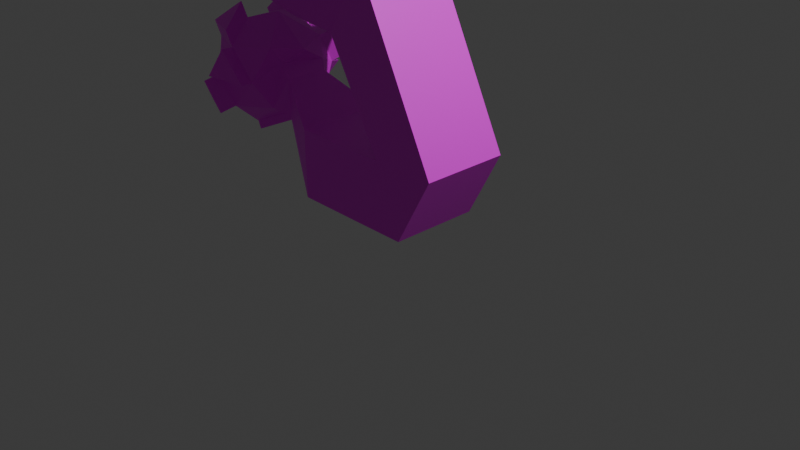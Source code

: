 # Source: gemGuyTwo.blend  (saved by Blender 5.3.31; exported with 4.5.12 LTS)
import bpy
from mathutils import Matrix  # noqa: F401  (used for matrix-valued properties, if any)

bpy.ops.wm.read_factory_settings(use_empty=True)
scene = bpy.context.scene
scene.name = 'Scene'

# ---- collections
col_collection = bpy.data.collections.new('Collection'); scene.collection.children.link(col_collection)

# ---- images (referenced by path relative to the original .blend; pixels are not part of the script)
import os
ASSET_DIR = os.environ.get("B2B_ASSET_DIR", "")  # directory of the original .blend (textures are referenced by path, not embedded)
HERE = os.path.dirname(os.path.abspath(__file__))  # packed textures are extracted next to this script under _unpacked/

def load_image(name, relpath, width, height, colorspace="sRGB"):
    """Load a texture the original file referenced (path relative to the .blend, or extracted next to this script)."""
    p = next((c for c in (os.path.join(HERE, relpath), os.path.join(ASSET_DIR, relpath)) if relpath and os.path.exists(c)), "")
    if p:
        img = bpy.data.images.load(p, check_existing=True)
        img.name = name
    else:  # same state as the original file: an image datablock whose file is absent (Cycles renders it pink)
        img = bpy.data.images.new(name, width, height)
        img.source = "FILE"
        img.filepath = "//" + (relpath or name)
    img.colorspace_settings.name = colorspace
    return img
img_gemguytwotexture = load_image('gemGuyTwoTexture', 'textures/gemGuyTwoTexture.png', 1024, 1024, 'sRGB')

# ---- materials (node trees are filled in below, after node groups)
mat_material = bpy.data.materials.new('Material')
mat_material.alpha_threshold = 0.0
mat_material.use_backface_culling_lightprobe_volume = False
mat_material.roughness = 0.5
mat_material.line_color = (0.0, 0.0, 0.0, 1.0)

# ---- material node trees
mat_material.use_nodes = True; mat_material.node_tree.nodes.clear()
_N = mat_material.node_tree.nodes; _L = mat_material.node_tree.links
n0 = _N.new('ShaderNodeOutputMaterial'); n0.name = 'Material Output'; n0.location = (200, 100)
n1 = _N.new('ShaderNodeBsdfPrincipled'); n1.name = 'Principled BSDF'; n1.location = (-200, 100)
n1.inputs[10].default_value = 0.005
n2 = _N.new('ShaderNodeTexImage'); n2.name = 'Image Texture'; n2.location = (-490, 75)
n2.image = img_gemguytwotexture
_L.new(n1.outputs[0], n0.inputs[0])
_L.new(n2.outputs[0], n1.inputs[0])
n0.is_active_output = True

# ---- world
world_world = bpy.data.worlds.new('World'); scene.world = world_world
world_world.use_nodes = True; world_world.node_tree.nodes.clear()
_N = world_world.node_tree.nodes; _L = world_world.node_tree.links
n0 = _N.new('ShaderNodeOutputWorld'); n0.name = 'World Output'; n0.location = (200, 100)
n1 = _N.new('ShaderNodeBackground'); n1.name = 'Background'; n1.location = (-200, 100)
n1.inputs[0].default_value = (0.05088, 0.05088, 0.05088, 1.0)
_L.new(n1.outputs[0], n0.inputs[0])
n0.is_active_output = True
world_world.color = (0.05088, 0.05088, 0.05088)
world_world.sun_shadow_jitter_overblur = 0.0

# ---- cameras
cam_camera = bpy.data.cameras.new('Camera')
cam_camera.clip_end = 100.0
cam_camera.ortho_scale = 7.314

# ---- lights
light_light = bpy.data.lights.new('Light', 'POINT')
light_light.energy = 1000.0
light_light.shadow_soft_size = 0.1

# ---- meshes
me_cube = bpy.data.meshes.new('Cube')
me_cube.from_pydata([(0.2259, -0.4702, 0.5673), (0.6368, -0.4702, 1.324), (0.6368, 0.505, 1.324), (0.2259, 0.5262, 0.5673), (1.162, 0.5262, -1.316), (1.572, 0.505, -0.5595), (1.162, -0.4702, -1.316), (1.572, -0.4702, -0.5595), (-0.5566, 0.1427, 0.5971), (-0.5566, 0.6148, 0.9557), (-0.7382, 0.6148, 1.093), (-0.9467, 0.1401, 1.132), (-0.5566, -0.7997, 0.9352), (-0.5566, -0.3545, 0.5971), (-0.9467, -0.357, 1.132), (-0.7246, -0.7997, 1.114), (-0.7131, 0.07308, 0.7247), (-0.4675, 0.155, 0.5746), (-0.7131, 0.4469, 1.009), (-0.4675, 0.6445, 0.9463), (-0.4675, 0.6445, 1.151), (-0.5465, 0.1524, 1.712), (-0.7131, -0.6317, 0.988), (-0.4675, -0.8294, 0.9258), (-0.7131, -0.2849, 0.7247), (-0.4675, -0.3668, 0.5746), (-0.5465, -0.3693, 1.712), (-0.5903, -0.7305, 1.14), (-0.2187, 0.5262, -1.306), (-0.2187, -0.4702, -1.306), (-0.2304, 0.505, -0.5497), (-0.2304, -0.4702, -0.5497), (0.8543, 0.505, -0.5562), (0.5858, 0.5262, -1.313), (0.5858, -0.4702, -1.313), (0.8543, -0.4702, -0.5562), (-0.8053, 0.2949, -0.6073), (-0.2252, 0.5262, -1.306), (-0.2252, -0.4702, -1.306), (-0.8053, -0.2027, -0.6073), (-0.2369, 0.505, -0.5498), (-0.8112, 0.2841, -0.2254), (-0.8112, -0.2027, -0.2254), (-0.2369, -0.4702, -0.5498), (-0.9333, -0.3295, -0.5446), (-1.332, -0.5355, -0.5712), (-1.933, 0.02679, -0.5445), (-1.332, 0.5891, -0.5712), (-0.9333, 0.3831, -0.5446), (-1.817, -0.3295, 0.06157), (-1.817, 0.3831, 0.06157), (-0.8175, 0.02679, 0.06157), (-1.246, 0.02679, 0.3856), (-1.335, -0.2473, -0.8179), (-0.8472, 0.02679, -0.5978), (-1.505, 0.02679, -0.8685), (-1.793, -0.312, -0.5978), (-1.335, 0.3009, -0.8179), (-1.793, 0.3656, -0.5978), (-0.9398, -0.1698, -0.07706), (-0.9187, 0.3584, -0.1357), (-1.025, -0.5214, -0.2415), (-1.972, -0.1826, -0.2415), (-1.526, -0.5862, -0.2415), (-1.526, 0.6397, -0.2415), (-1.972, 0.2362, -0.2415), (-1.025, 0.575, -0.2415), (-0.9573, -0.312, 0.1148), (-1.322, -0.5355, 0.08818), (-1.903, 0.02679, 0.1148), (-1.419, 0.5891, 0.08818), (-0.9573, 0.3656, 0.1148), (-1.416, -0.2473, 0.335), (-1.416, 0.3009, 0.335), (-1.403, -0.5486, 0.2533), (-1.898, -0.3425, 0.2266), (-1.497, -0.2604, 0.5), (-1.497, 0.2878, 0.5), (-1.898, 0.37, 0.2266), (-1.5, 0.5761, 0.2533), (-1.507, -0.7346, -0.2306), (-1.303, -0.684, 0.09911), (-1.006, -0.6699, -0.2306), (-2.034, 0.3052, -0.2431), (-1.88, 0.452, 0.05994), (-1.589, 0.7087, -0.2431), (-1.916, -0.3556, -0.6434), (-2.056, -0.01676, -0.5902), (-2.095, -0.2262, -0.2872), (-1.916, -0.3556, -0.6434), (-2.056, -0.01676, -0.5902), (-2.095, -0.2262, -0.2872), (-1.402, -0.6885, -0.6361), (-1.864, -0.465, -0.6627), (-1.597, -0.7391, -0.3065), (-1.809, 0.4037, -0.642), (-1.348, 0.6272, -0.6154), (-1.35, 0.339, -0.8622), (-0.9052, 0.4801, 0.1721), (-0.9732, 0.6895, -0.1842), (-1.367, 0.7036, 0.1455), (-2.086, 0.2362, -0.2197), (-2.018, 0.02679, 0.1366), (-2.086, -0.1826, -0.2197), (-1.515, 0.7289, -0.2484), (-1.32, 0.6783, -0.578), (-1.014, 0.6642, -0.2484), (-0.8089, 0.02679, -0.6826), (-1.296, 0.3009, -0.9028), (-1.296, -0.2473, -0.9028), (-2.004, 0.05175, -0.5707), (-1.864, 0.3906, -0.6239), (-2.042, 0.2612, -0.2677)], [], [(7, 32, 5), (35, 6, 7), (33, 30, 32), (34, 4, 6), (10, 18, 11), (22, 25, 24), (23, 0, 1), (25, 16, 24), (8, 25, 13), (10, 9, 18), (18, 8, 16), (26, 11, 14), (12, 27, 15), (23, 13, 25), (23, 25, 0), (1, 2, 26), (26, 2, 21), (2, 20, 21), (19, 20, 2), (2, 3, 19), (3, 17, 19), (0, 17, 3), (15, 22, 12), (13, 16, 8), (13, 22, 24), (27, 21, 26), (25, 23, 27), (10, 20, 18), (10, 19, 9), (17, 9, 19), (22, 27, 15), (27, 23, 22), (16, 17, 8), (14, 22, 15), (11, 21, 10), (27, 14, 15), (20, 9, 19), (18, 17, 19), (18, 19, 9), (4, 32, 5), (29, 33, 34), (31, 34, 35), (30, 35, 32), (0, 32, 35), (7, 0, 35), (7, 2, 1), (5, 3, 2), (5, 6, 4), (37, 39, 36), (42, 40, 41), (40, 36, 41), (39, 43, 42), (39, 41, 36), (28, 40, 30), (29, 37, 28), (29, 43, 38), (30, 43, 31), (44, 53, 54), (44, 54, 59), (56, 88, 86), (47, 58, 64), (48, 47, 66), (44, 59, 61), (46, 62, 65), (48, 66, 60), (68, 67, 72), (68, 75, 49), (50, 69, 73), (51, 71, 52), (52, 71, 73), (71, 70, 73), (73, 78, 50), (73, 72, 52), (73, 69, 72), (69, 49, 72), (72, 67, 52), (67, 51, 52), (60, 71, 51), (60, 66, 71), (70, 98, 100), (64, 50, 70), (65, 69, 50), (69, 103, 62), (62, 49, 69), (63, 68, 49), (61, 67, 68), (61, 59, 67), (59, 51, 67), (66, 64, 70), (47, 106, 66), (64, 83, 85), (64, 58, 65), (58, 112, 65), (62, 63, 49), (62, 56, 63), (56, 94, 63), (63, 82, 80), (63, 45, 61), (45, 44, 61), (59, 60, 51), (59, 54, 60), (54, 48, 60), (57, 47, 48), (57, 95, 97), (57, 55, 58), (55, 46, 58), (55, 56, 46), (55, 53, 56), (53, 45, 56), (54, 57, 48), (57, 109, 53), (53, 55, 57), (53, 44, 45), (11, 20, 21), (27, 26, 15), (15, 26, 14), (10, 21, 20), (27, 11, 20), (59, 41, 60), (44, 42, 59), (48, 41, 36), (54, 36, 39), (75, 74, 76), (79, 78, 77), (70, 78, 79), (72, 74, 68), (72, 75, 76), (73, 79, 77), (80, 82, 81), (68, 82, 61), (63, 81, 68), (85, 83, 84), (64, 84, 50), (50, 83, 65), (86, 91, 89), (46, 88, 62), (56, 87, 46), (90, 89, 91), (88, 90, 91), (87, 89, 90), (93, 92, 94), (45, 94, 92), (45, 93, 56), (97, 95, 96), (57, 96, 47), (47, 95, 58), (99, 100, 98), (70, 99, 66), (71, 99, 98), (101, 103, 102), (62, 101, 65), (69, 101, 102), (106, 105, 104), (64, 106, 104), (64, 105, 47), (107, 109, 108), (53, 107, 54), (57, 107, 108), (111, 110, 112), (46, 112, 110), (58, 110, 111), (7, 35, 32), (35, 34, 6), (33, 28, 30), (34, 33, 4), (22, 23, 25), (1, 26, 27), (27, 23, 1), (25, 17, 16), (8, 17, 25), (18, 9, 8), (26, 21, 11), (12, 23, 27), (23, 12, 13), (0, 25, 17), (13, 24, 16), (13, 12, 22), (27, 20, 21), (27, 20, 17), (20, 19, 17), (17, 25, 27), (10, 20, 19), (17, 8, 9), (27, 26, 14), (20, 18, 9), (18, 16, 17), (4, 33, 32), (29, 28, 33), (31, 29, 34), (30, 31, 35), (0, 3, 32), (7, 1, 0), (7, 5, 2), (5, 32, 3), (5, 7, 6), (37, 38, 39), (42, 43, 40), (40, 37, 36), (39, 38, 43), (39, 42, 41), (28, 37, 40), (29, 38, 37), (29, 31, 43), (30, 40, 43), (56, 62, 88), (68, 74, 75), (73, 77, 78), (70, 71, 98), (69, 102, 103), (47, 105, 106), (64, 65, 83), (58, 111, 112), (56, 93, 94), (63, 61, 82), (57, 58, 95), (57, 108, 109), (11, 18, 20), (27, 22, 14), (27, 14, 11), (59, 42, 41), (44, 39, 42), (48, 60, 41), (39, 44, 54), (54, 48, 36), (70, 50, 78), (72, 76, 74), (72, 49, 75), (73, 70, 79), (68, 81, 82), (63, 80, 81), (64, 85, 84), (50, 84, 83), (86, 88, 91), (46, 87, 88), (56, 86, 87), (88, 87, 90), (87, 86, 89), (45, 63, 94), (45, 92, 93), (57, 97, 96), (47, 96, 95), (70, 100, 99), (71, 66, 99), (62, 103, 101), (69, 65, 101), (64, 66, 106), (64, 104, 105), (53, 109, 107), (57, 54, 107), (46, 65, 112), (58, 46, 110)])
_uv = me_cube.uv_layers.new(name='UVMap')
_uv.uv.foreach_set('vector', [0.1425, 0.4363, 0.01341, 0.5243, 0.02711, 0.4363, 0.1072, 0.3106, 0.06772, 0.4095, 0.01341, 0.3117, 0.531, 0.385, 0.4468, 0.3094, 0.5824, 0.3092, 0.163, 0.591, 0.05615, 0.5204, 0.174, 0.5204, 0.7753, 0.2022, 0.7641, 0.1803, 0.7934, 0.1404, 0.7626, 0.4229, 0.8232, 0.4609, 0.7909, 0.4695, 0.2787, 0.122, 0.1882, 0.1641, 0.1339, 0.06632, 0.8232, 0.4609, 0.7884, 0.5162, 0.7909, 0.4695, 0.731, 0.7025, 0.7409, 0.7657, 0.731, 0.7613, 0.7753, 0.2022, 0.7478, 0.202, 0.7641, 0.1803, 0.7641, 0.1803, 0.7074, 0.1406, 0.7321, 0.1317, 0.4374, 0.01341, 0.3877, 0.1144, 0.3736, 0.07121, 0.2903, 0.1203, 0.2945, 0.09267, 0.3121, 0.0969, 0.7385, 0.01341, 0.7074, 0.07575, 0.699, 0.07405, 0.2787, 0.122, 0.2786, 0.161, 0.1882, 0.1641, 0.5111, 0.526, 0.3838, 0.526, 0.4995, 0.4118, 0.4995, 0.4118, 0.3838, 0.526, 0.4314, 0.4118, 0.6008, 0.1263, 0.4623, 0.1562, 0.4522, 0.05878, 0.4574, 0.176, 0.4623, 0.1562, 0.6008, 0.1263, 0.6008, 0.1263, 0.5316, 0.2021, 0.4574, 0.176, 0.8258, 0.6736, 0.741, 0.7039, 0.7576, 0.6267, 0.8256, 0.7915, 0.741, 0.7039, 0.8258, 0.6736, 0.7767, 0.01746, 0.7617, 0.03947, 0.7454, 0.01739, 0.7074, 0.07575, 0.7321, 0.1317, 0.7074, 0.1406, 0.7074, 0.07575, 0.7617, 0.03947, 0.7321, 0.08493, 0.5472, 0.476, 0.4314, 0.4118, 0.4995, 0.4118, 0.6124, 0.08151, 0.6519, 0.02088, 0.6841, 0.03378, 0.1151, 0.9471, 0.1348, 0.9172, 0.1348, 0.9621, 0.731, 0.6175, 0.7576, 0.6267, 0.7471, 0.6281, 0.741, 0.7039, 0.7471, 0.6281, 0.7576, 0.6267, 0.8523, 0.1711, 0.8746, 0.1751, 0.8578, 0.1837, 0.7526, 0.4098, 0.7855, 0.3987, 0.7626, 0.4229, 0.2379, 0.9299, 0.2379, 0.9664, 0.234, 0.9556, 0.7934, 0.0755, 0.7617, 0.03947, 0.7767, 0.01746, 0.3877, 0.1144, 0.4522, 0.05878, 0.4262, 0.1594, 0.3051, 0.9194, 0.3051, 0.9673, 0.2891, 0.9309, 0.216, 0.8594, 0.2109, 0.8872, 0.2008, 0.8812, 0.7526, 0.5634, 0.8196, 0.5289, 0.7728, 0.5907, 0.4859, 0.9058, 0.4859, 0.9475, 0.4823, 0.9358, 0.603, 0.3848, 0.5824, 0.3092, 0.6721, 0.309, 0.1475, 0.6894, 0.04513, 0.591, 0.163, 0.591, 0.2488, 0.3086, 0.1429, 0.4085, 0.1072, 0.3106, 0.4468, 0.3094, 0.5548, 0.2244, 0.5824, 0.3092, 0.2008, 0.4363, 0.3282, 0.6043, 0.2009, 0.6043, 0.01341, 0.3117, 0.1882, 0.1641, 0.1072, 0.3106, 0.5111, 0.8005, 0.3838, 0.526, 0.5111, 0.526, 0.6721, 0.309, 0.5316, 0.2021, 0.6008, 0.1263, 0.02711, 0.4363, 0.174, 0.5204, 0.05615, 0.5204, 0.7041, 0.7779, 0.6092, 0.6609, 0.6741, 0.6609, 0.6825, 0.5129, 0.5741, 0.5574, 0.6212, 0.4963, 0.446, 0.3094, 0.3675, 0.2972, 0.3757, 0.2591, 0.3236, 0.3118, 0.2496, 0.3087, 0.3241, 0.2622, 0.6092, 0.6609, 0.6725, 0.6175, 0.6741, 0.6609, 0.4305, 0.3849, 0.446, 0.3094, 0.4468, 0.3094, 0.1475, 0.6894, 0.02951, 0.6902, 0.02963, 0.6894, 0.2479, 0.4069, 0.2496, 0.3087, 0.2488, 0.4069, 0.4468, 0.3094, 0.4184, 0.2246, 0.4192, 0.2246, 0.699, 0.8289, 0.6689, 0.8825, 0.6689, 0.8047, 0.6911, 0.5464, 0.6431, 0.5451, 0.6849, 0.4878, 0.02085, 0.8593, 0.07602, 0.8444, 0.03116, 0.8733, 0.5418, 0.8274, 0.5411, 0.8883, 0.5135, 0.8274, 0.6362, 0.8547, 0.5878, 0.8217, 0.6405, 0.8147, 0.6911, 0.5464, 0.6849, 0.4878, 0.7258, 0.5136, 0.8901, 0.3415, 0.9268, 0.314, 0.9268, 0.3687, 0.6013, 0.5222, 0.5876, 0.4762, 0.6163, 0.4776, 0.1549, 0.7518, 0.1151, 0.7792, 0.1394, 0.717, 0.01341, 0.7541, 0.08824, 0.7756, 0.06811, 0.7882, 0.299, 0.7397, 0.2625, 0.7585, 0.2661, 0.6845, 0.6622, 0.4723, 0.6235, 0.4469, 0.6791, 0.4118, 0.2375, 0.669, 0.294, 0.6312, 0.2661, 0.6845, 0.294, 0.6312, 0.3152, 0.6837, 0.2661, 0.6845, 0.9085, 0.6203, 0.9321, 0.6801, 0.9085, 0.6828, 0.2661, 0.6845, 0.2181, 0.699, 0.2375, 0.669, 0.2661, 0.6845, 0.2625, 0.7585, 0.2181, 0.699, 0.2625, 0.7585, 0.2367, 0.7585, 0.2181, 0.699, 0.715, 0.4173, 0.7089, 0.47, 0.6791, 0.4118, 0.7089, 0.47, 0.6622, 0.4723, 0.6791, 0.4118, 0.6163, 0.4776, 0.6235, 0.4469, 0.6622, 0.4723, 0.6163, 0.4776, 0.5876, 0.4762, 0.6235, 0.4469, 0.07028, 0.9672, 0.0793, 0.9001, 0.0793, 0.9603, 0.7024, 0.3136, 0.699, 0.2506, 0.7388, 0.2932, 0.3152, 0.7708, 0.2625, 0.7585, 0.299, 0.7397, 0.9116, 0.9148, 0.9268, 0.9647, 0.9116, 0.9648, 0.04346, 0.9448, 0.01341, 0.9376, 0.04346, 0.9001, 0.01341, 0.8051, 0.01341, 0.7541, 0.06811, 0.7882, 0.1549, 0.8094, 0.1151, 0.7792, 0.1549, 0.7518, 0.7258, 0.5136, 0.6849, 0.4878, 0.7089, 0.47, 0.6849, 0.4878, 0.6622, 0.4723, 0.7089, 0.47, 0.7572, 0.3408, 0.7024, 0.3136, 0.7388, 0.2932, 0.5878, 0.8217, 0.6421, 0.8047, 0.6405, 0.8147, 0.9678, 0.3987, 0.9558, 0.4669, 0.9558, 0.3995, 0.3301, 0.8926, 0.2974, 0.8534, 0.3301, 0.817, 0.2974, 0.8534, 0.3219, 0.8114, 0.3301, 0.817, 0.06571, 0.8304, 0.01341, 0.8051, 0.06811, 0.7882, 0.06571, 0.8304, 0.02085, 0.8593, 0.01341, 0.8051, 0.9275, 0.8863, 0.9113, 0.8197, 0.9275, 0.8183, 0.9229, 0.5828, 0.9402, 0.5179, 0.9402, 0.5794, 0.7928, 0.8183, 0.7832, 0.8665, 0.731, 0.8397, 0.7832, 0.8665, 0.732, 0.8783, 0.731, 0.8397, 0.9169, 0.7789, 0.9169, 0.7199, 0.9381, 0.7508, 0.6849, 0.4878, 0.6431, 0.5451, 0.6163, 0.4776, 0.6431, 0.5451, 0.6013, 0.5222, 0.6163, 0.4776, 0.5741, 0.8679, 0.5878, 0.8217, 0.6362, 0.8547, 0.3319, 0.9861, 0.3375, 0.9198, 0.3375, 0.9866, 0.8833, 0.4414, 0.8501, 0.4626, 0.8501, 0.3987, 0.8633, 0.2992, 0.8203, 0.2507, 0.8633, 0.2326, 0.8633, 0.2992, 0.7974, 0.2917, 0.8203, 0.2507, 0.8633, 0.2992, 0.8402, 0.3274, 0.7974, 0.2917, 0.8402, 0.3274, 0.7936, 0.332, 0.7974, 0.2917, 0.6421, 0.9016, 0.5741, 0.8679, 0.6362, 0.8547, 0.9664, 0.8898, 0.9543, 0.8183, 0.9664, 0.8183, 0.8596, 0.5018, 0.8501, 0.4626, 0.8833, 0.4414, 0.7928, 0.8928, 0.732, 0.8783, 0.7832, 0.8665, 0.2623, 0.9031, 0.216, 0.8594, 0.2623, 0.8114, 0.2945, 0.09267, 0.2879, 0.01341, 0.3121, 0.0969, 0.3121, 0.0969, 0.2879, 0.01341, 0.3407, 0.08805, 0.4262, 0.1594, 0.4522, 0.05878, 0.4623, 0.1562, 0.8746, 0.1751, 0.8203, 0.07049, 0.8746, 0.01341, 0.6849, 0.4878, 0.6212, 0.4963, 0.6163, 0.4776, 0.3404, 0.3053, 0.3241, 0.2622, 0.3407, 0.2424, 0.6013, 0.5222, 0.6212, 0.4963, 0.6084, 0.5394, 0.4054, 0.9501, 0.4101, 0.9196, 0.4101, 0.9785, 0.08824, 0.7756, 0.03354, 0.7415, 0.06263, 0.717, 0.7423, 0.2752, 0.7025, 0.2326, 0.7668, 0.2326, 0.7388, 0.2932, 0.7025, 0.2326, 0.7423, 0.2752, 0.9101, 0.4136, 0.929, 0.4496, 0.9101, 0.4645, 0.2181, 0.699, 0.2194, 0.7647, 0.2008, 0.7051, 0.4555, 0.9217, 0.4375, 0.9529, 0.4375, 0.9058, 0.3675, 0.8928, 0.3675, 0.8274, 0.4106, 0.8656, 0.6689, 0.9102, 0.6882, 0.9652, 0.6689, 0.9661, 0.1735, 0.9694, 0.1616, 0.9172, 0.1735, 0.9247, 0.8526, 0.6931, 0.8526, 0.6175, 0.8817, 0.6371, 0.9743, 0.7822, 0.9649, 0.7218, 0.9743, 0.7199, 0.5741, 0.9284, 0.5817, 0.9773, 0.5741, 0.9745, 0.699, 0.3809, 0.699, 0.3809, 0.699, 0.3809, 0.5312, 0.9634, 0.5135, 0.9151, 0.5312, 0.9156, 0.8848, 0.9629, 0.8669, 0.9147, 0.8848, 0.9151, 0.8901, 0.7463, 0.8526, 0.7745, 0.8526, 0.7199, 0.699, 0.3809, 0.699, 0.3809, 0.699, 0.3809, 0.699, 0.3809, 0.699, 0.3809, 0.699, 0.3809, 0.4683, 0.8789, 0.4375, 0.8274, 0.4866, 0.8274, 0.8196, 0.965, 0.8401, 0.9155, 0.8401, 0.9658, 0.9015, 0.08553, 0.9247, 0.1523, 0.9015, 0.1525, 0.8961, 0.5286, 0.8961, 0.5828, 0.8501, 0.5429, 0.2072, 0.9787, 0.2008, 0.9299, 0.2072, 0.9312, 0.9749, 0.5848, 0.967, 0.5179, 0.9749, 0.518, 0.1614, 0.8904, 0.1151, 0.869, 0.1614, 0.8363, 0.9515, 0.08882, 0.9662, 0.1485, 0.9515, 0.152, 0.6235, 0.4469, 0.5741, 0.4687, 0.6099, 0.4394, 0.9446, 0.0585, 0.9015, 0.02495, 0.9446, 0.01341, 0.9674, 0.9695, 0.9543, 0.9167, 0.9674, 0.92, 0.2625, 0.7585, 0.3129, 0.7846, 0.2602, 0.7722, 0.756, 0.3499, 0.6992, 0.3541, 0.7012, 0.3228, 0.7024, 0.3136, 0.756, 0.3499, 0.7012, 0.3228, 0.731, 0.9196, 0.7427, 0.97, 0.731, 0.97, 0.8498, 0.8183, 0.8845, 0.8879, 0.8196, 0.8879, 0.9662, 0.3042, 0.9542, 0.2332, 0.9662, 0.2326, 0.9649, 0.6902, 0.9731, 0.6188, 0.9731, 0.6931, 0.9273, 0.2872, 0.8901, 0.259, 0.9273, 0.2326, 0.6085, 0.9709, 0.618, 0.9303, 0.618, 0.9729, 0.9643, 0.3316, 0.9542, 0.3704, 0.9542, 0.3327, 0.1425, 0.4363, 0.1288, 0.5243, 0.01341, 0.5243, 0.1072, 0.3106, 0.1429, 0.4085, 0.06772, 0.4095, 0.531, 0.385, 0.4305, 0.3849, 0.4468, 0.3094, 0.163, 0.591, 0.04513, 0.591, 0.05615, 0.5204, 0.7626, 0.4229, 0.7855, 0.3987, 0.8232, 0.4609, 0.1339, 0.06632, 0.2879, 0.01341, 0.2945, 0.09267, 0.2945, 0.09267, 0.2787, 0.122, 0.1339, 0.06632, 0.8232, 0.4609, 0.8196, 0.5289, 0.7884, 0.5162, 0.731, 0.7025, 0.741, 0.7039, 0.7409, 0.7657, 0.7641, 0.1803, 0.7478, 0.202, 0.7074, 0.1406, 0.4374, 0.01341, 0.4522, 0.05878, 0.3877, 0.1144, 0.2903, 0.1203, 0.2787, 0.122, 0.2945, 0.09267, 0.7385, 0.01341, 0.7454, 0.01739, 0.7074, 0.07575, 0.8256, 0.7915, 0.7409, 0.7657, 0.741, 0.7039, 0.7074, 0.07575, 0.7321, 0.08493, 0.7321, 0.1317, 0.7074, 0.07575, 0.7454, 0.01739, 0.7617, 0.03947, 0.5472, 0.476, 0.3675, 0.482, 0.4314, 0.4118, 0.6841, 0.03378, 0.6772, 0.2131, 0.6124, 0.1496, 0.6772, 0.2131, 0.6542, 0.2133, 0.6124, 0.1496, 0.6124, 0.1496, 0.6124, 0.08151, 0.6841, 0.03378, 0.4262, 0.1594, 0.4623, 0.1562, 0.4574, 0.176, 0.741, 0.7039, 0.731, 0.7025, 0.7471, 0.6281, 0.2945, 0.09267, 0.2879, 0.01341, 0.3407, 0.08805, 0.216, 0.8594, 0.2304, 0.8952, 0.2109, 0.8872, 0.7526, 0.5634, 0.7884, 0.5162, 0.8196, 0.5289, 0.603, 0.3848, 0.531, 0.385, 0.5824, 0.3092, 0.1475, 0.6894, 0.02963, 0.6894, 0.04513, 0.591, 0.2488, 0.3086, 0.2479, 0.4069, 0.1429, 0.4085, 0.4468, 0.3094, 0.4192, 0.2246, 0.5548, 0.2244, 0.2008, 0.4363, 0.3309, 0.4363, 0.3282, 0.6043, 0.01341, 0.3117, 0.1339, 0.06632, 0.1882, 0.1641, 0.5111, 0.8005, 0.3838, 0.8005, 0.3838, 0.526, 0.6721, 0.309, 0.5824, 0.3092, 0.5316, 0.2021, 0.02711, 0.4363, 0.1425, 0.4363, 0.174, 0.5204, 0.7041, 0.7779, 0.5741, 0.7779, 0.6092, 0.6609, 0.6825, 0.5129, 0.6969, 0.5907, 0.5741, 0.5574, 0.446, 0.3094, 0.4297, 0.385, 0.3675, 0.2972, 0.3236, 0.3118, 0.2488, 0.4069, 0.2496, 0.3087, 0.6092, 0.6609, 0.6089, 0.6175, 0.6725, 0.6175, 0.4305, 0.3849, 0.4297, 0.385, 0.446, 0.3094, 0.1475, 0.6894, 0.1474, 0.6902, 0.02951, 0.6902, 0.2479, 0.4069, 0.2488, 0.3086, 0.2496, 0.3087, 0.4468, 0.3094, 0.446, 0.3094, 0.4184, 0.2246, 0.02085, 0.8593, 0.06571, 0.8304, 0.07602, 0.8444, 0.01341, 0.7541, 0.03354, 0.7415, 0.08824, 0.7756, 0.9085, 0.6203, 0.9321, 0.6175, 0.9321, 0.6801, 0.07028, 0.9672, 0.07028, 0.9071, 0.0793, 0.9001, 0.9116, 0.9148, 0.9268, 0.9147, 0.9268, 0.9647, 0.5878, 0.8217, 0.5894, 0.8118, 0.6421, 0.8047, 0.9678, 0.3987, 0.9678, 0.466, 0.9558, 0.4669, 0.2974, 0.8534, 0.2891, 0.8478, 0.3219, 0.8114, 0.9275, 0.8863, 0.9113, 0.8877, 0.9113, 0.8197, 0.9229, 0.5828, 0.9229, 0.5213, 0.9402, 0.5179, 0.3319, 0.9861, 0.3319, 0.9194, 0.3375, 0.9198, 0.9664, 0.8898, 0.9543, 0.8899, 0.9543, 0.8183, 0.2623, 0.9031, 0.2304, 0.8952, 0.216, 0.8594, 0.8746, 0.1751, 0.8523, 0.1711, 0.8259, 0.129, 0.8746, 0.1751, 0.8259, 0.129, 0.8203, 0.07049, 0.6849, 0.4878, 0.6825, 0.5129, 0.6212, 0.4963, 0.3404, 0.3053, 0.3236, 0.3118, 0.3241, 0.2622, 0.6013, 0.5222, 0.6163, 0.4776, 0.6212, 0.4963, 0.3675, 0.9394, 0.3786, 0.9196, 0.3786, 0.9675, 0.7695, 0.9676, 0.7695, 0.9196, 0.7818, 0.9346, 0.7388, 0.2932, 0.699, 0.2506, 0.7025, 0.2326, 0.9101, 0.4136, 0.929, 0.3987, 0.929, 0.4496, 0.2181, 0.699, 0.2367, 0.7585, 0.2194, 0.7647, 0.4555, 0.9217, 0.4555, 0.9689, 0.4375, 0.9529, 0.6689, 0.9102, 0.6882, 0.9093, 0.6882, 0.9652, 0.1735, 0.9694, 0.1616, 0.9619, 0.1616, 0.9172, 0.9743, 0.7822, 0.9649, 0.7841, 0.9649, 0.7218, 0.5741, 0.9284, 0.5817, 0.9312, 0.5817, 0.9773, 0.699, 0.3809, 0.699, 0.3809, 0.699, 0.3809, 0.5312, 0.9634, 0.5135, 0.9629, 0.5135, 0.9151, 0.8848, 0.9629, 0.8669, 0.9625, 0.8669, 0.9147, 0.699, 0.3809, 0.699, 0.3809, 0.699, 0.3809, 0.699, 0.3809, 0.699, 0.3809, 0.699, 0.3809, 0.8196, 0.965, 0.8196, 0.9147, 0.8401, 0.9155, 0.9015, 0.08553, 0.9247, 0.08532, 0.9247, 0.1523, 0.2072, 0.9787, 0.2008, 0.9774, 0.2008, 0.9299, 0.9749, 0.5848, 0.967, 0.5848, 0.967, 0.5179, 0.9515, 0.08882, 0.9662, 0.08532, 0.9662, 0.1485, 0.6235, 0.4469, 0.5876, 0.4762, 0.5741, 0.4687, 0.9674, 0.9695, 0.9543, 0.9662, 0.9543, 0.9167, 0.2625, 0.7585, 0.3152, 0.7708, 0.3129, 0.7846, 0.7024, 0.3136, 0.7572, 0.3408, 0.756, 0.3499, 0.731, 0.9196, 0.7427, 0.9196, 0.7427, 0.97, 0.9662, 0.3042, 0.9542, 0.3047, 0.9542, 0.2332, 0.9649, 0.6902, 0.9649, 0.6159, 0.9731, 0.6188, 0.6085, 0.9709, 0.6085, 0.9284, 0.618, 0.9303, 0.9643, 0.3316, 0.9643, 0.3693, 0.9542, 0.3704])
me_cube.materials.append(mat_material)
me_cube.use_mirror_vertex_groups = False
me_cube.update()

# ---- objects
ob_cube = bpy.data.objects.new('Cube', me_cube)
ob_light = bpy.data.objects.new('Light', light_light)
ob_camera = bpy.data.objects.new('Camera', cam_camera)

# ---- transforms, parenting, visibility, modifiers, constraints
ob_cube.location = (-0.771, 0.09013, 1.33)
ob_cube.lock_rotations_4d = False
ob_cube.empty_display_type = 'ARROWS'
ob_cube.lineart.crease_threshold = 0.0
ob_light.location = (4.076, 1.005, 5.904)
ob_light.rotation_euler = (0.6503, 0.05522, 1.866)
ob_light.lock_rotations_4d = False
ob_light.empty_display_type = 'ARROWS'
ob_light.color = (0.0, 0.0, 0.0, 0.0)
ob_light.lineart.crease_threshold = 0.0
ob_camera.location = (7.359, -6.926, 4.958)
ob_camera.rotation_euler = (1.109, 0.0, 0.8149)
ob_camera.lock_rotations_4d = False
ob_camera.empty_display_type = 'ARROWS'
ob_camera.color = (0.0, 0.0, 0.0, 0.0)
ob_camera.display_type = 'WIRE'
ob_camera.lineart.crease_threshold = 0.0

# ---- collection membership
col_collection.objects.link(ob_cube)
col_collection.objects.link(ob_light)
col_collection.objects.link(ob_camera)

# ---- scene / render settings (as saved in the file)
scene.camera = ob_camera
scene.frame_start = 1; scene.frame_end = 250; scene.frame_set(1)
scene.render.engine = 'BLENDER_EEVEE_NEXT'
scene.render.bake_bias = 0.0
scene.render.bake_samples = 0
scene.render.compositor_device = 'GPU'
scene.eevee.use_volume_custom_range = False
scene.eevee.fast_gi_thickness_near = 0.1
scene.eevee.fast_gi_thickness_far = 0.0
scene.eevee.ray_tracing_options.screen_trace_thickness = 0.1
bpy.context.view_layer.update()

